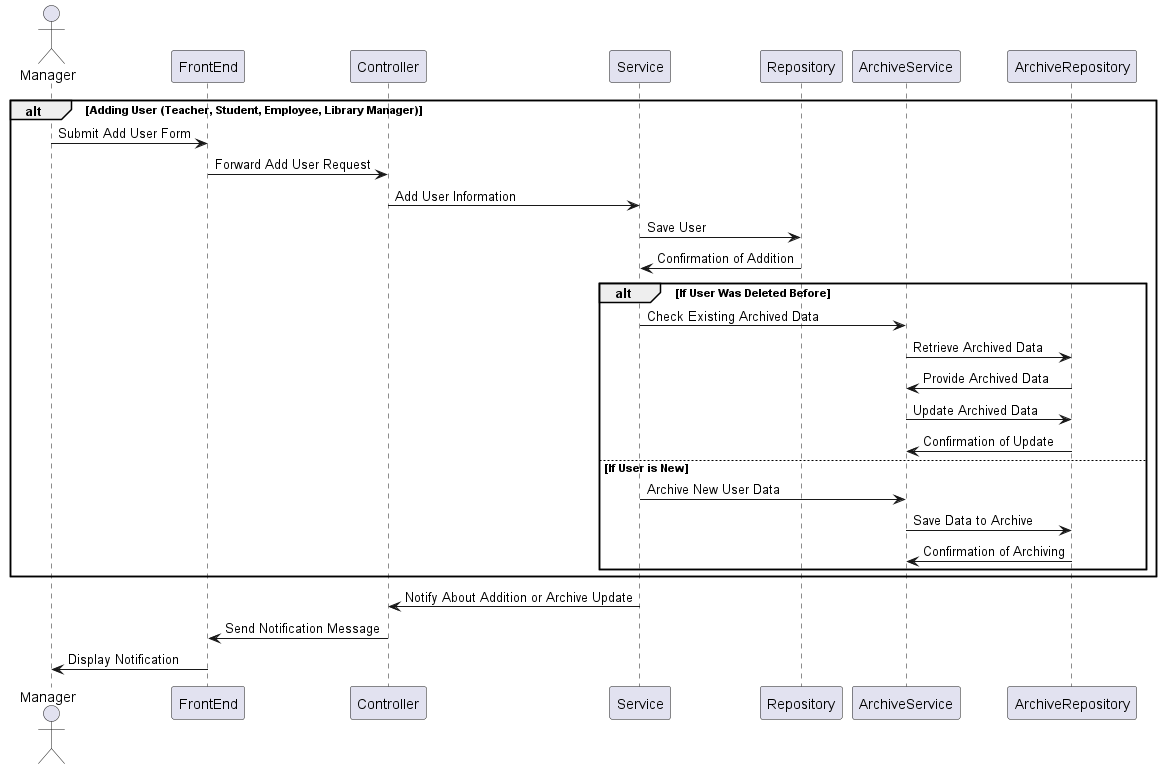

The diagram above was rendered by PlantUML. Its source (embedded in the PNG):
@startuml
actor Manager
participant FrontEnd
participant Controller
participant Service
participant Repository
participant ArchiveService
participant ArchiveRepository

alt Adding User (Teacher, Student, Employee, Library Manager)
    Manager -> FrontEnd: Submit Add User Form
    FrontEnd -> Controller: Forward Add User Request
    Controller -> Service: Add User Information
    Service -> Repository: Save User
    Repository -> Service: Confirmation of Addition

    alt If User Was Deleted Before
        Service -> ArchiveService: Check Existing Archived Data
        ArchiveService -> ArchiveRepository: Retrieve Archived Data
        ArchiveRepository -> ArchiveService: Provide Archived Data
        ArchiveService -> ArchiveRepository: Update Archived Data
        ArchiveRepository -> ArchiveService: Confirmation of Update
    else If User is New
        Service -> ArchiveService: Archive New User Data
        ArchiveService -> ArchiveRepository: Save Data to Archive
        ArchiveRepository -> ArchiveService: Confirmation of Archiving
    end
end

Service -> Controller: Notify About Addition or Archive Update
Controller -> FrontEnd: Send Notification Message
FrontEnd -> Manager: Display Notification
@enduml